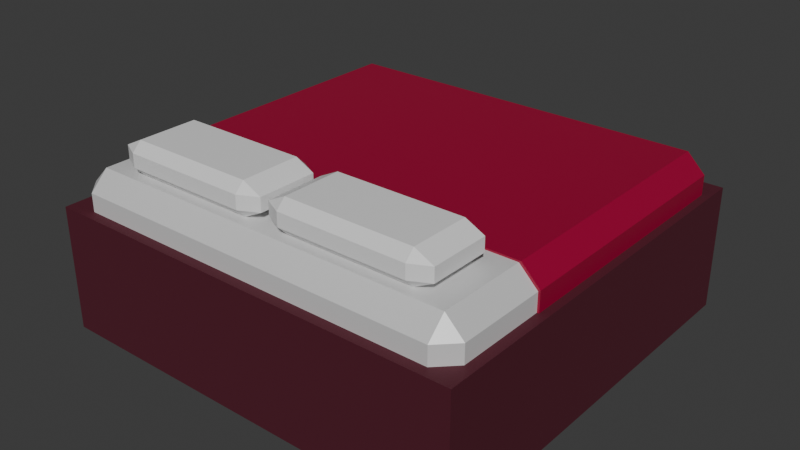 # Source: Malice_Bed.blend  (saved by Blender 5.0.118; exported with 4.5.12 LTS)
import bpy
from mathutils import Matrix  # noqa: F401  (used for matrix-valued properties, if any)

bpy.ops.wm.read_factory_settings(use_empty=True)
scene = bpy.context.scene
scene.name = 'Scene'

# ---- collections
col_collection = bpy.data.collections.new('Collection'); scene.collection.children.link(col_collection)

# ---- materials (node trees are filled in below, after node groups)
mat_material = bpy.data.materials.new('Material')
mat_material.alpha_threshold = 0.0
mat_material.use_backface_culling_lightprobe_volume = False
mat_material.roughness = 0.5
mat_material.line_color = (0.0, 0.0, 0.0, 1.0)
mat_material_001 = bpy.data.materials.new('Material.001')
mat_material_001.alpha_threshold = 0.0
mat_material_001.use_backface_culling_lightprobe_volume = False
mat_material_001.roughness = 0.5
mat_material_001.line_color = (0.0, 0.0, 0.0, 1.0)
mat_material_002 = bpy.data.materials.new('Material.002')
mat_material_002.alpha_threshold = 0.0
mat_material_002.use_backface_culling_lightprobe_volume = False
mat_material_002.roughness = 0.5
mat_material_002.line_color = (0.0, 0.0, 0.0, 1.0)
mat_material_003 = bpy.data.materials.new('Material.003')
mat_material_003.alpha_threshold = 0.0
mat_material_003.use_backface_culling_lightprobe_volume = False
mat_material_003.roughness = 0.5
mat_material_003.line_color = (0.0, 0.0, 0.0, 1.0)
mat_material_004 = bpy.data.materials.new('Material.004')
mat_material_004.alpha_threshold = 0.0
mat_material_004.use_backface_culling_lightprobe_volume = False
mat_material_004.roughness = 0.5
mat_material_004.line_color = (0.0, 0.0, 0.0, 1.0)

# ---- material node trees
mat_material.use_nodes = True; mat_material.node_tree.nodes.clear()
_N = mat_material.node_tree.nodes; _L = mat_material.node_tree.links
n0 = _N.new('ShaderNodeOutputMaterial'); n0.name = 'Material Output'; n0.location = (200, 100)
n1 = _N.new('ShaderNodeBsdfPrincipled'); n1.name = 'Principled BSDF'; n1.location = (-200, 100)
n1.inputs[0].default_value = (0.7479, 0.7479, 0.7479, 1.0)
n1.inputs[1].default_value = 0.1769
_L.new(n1.outputs[0], n0.inputs[0])
n0.is_active_output = True
mat_material_001.use_nodes = True; mat_material_001.node_tree.nodes.clear()
_N = mat_material_001.node_tree.nodes; _L = mat_material_001.node_tree.links
n0 = _N.new('ShaderNodeOutputMaterial'); n0.name = 'Material Output'; n0.location = (200, 100)
n1 = _N.new('ShaderNodeBsdfPrincipled'); n1.name = 'Principled BSDF'; n1.location = (-200, 100)
n1.inputs[0].default_value = (0.08165, 0.006818, 0.01891, 1.0)
n1.inputs[2].default_value = 0.7308
_L.new(n1.outputs[0], n0.inputs[0])
n0.is_active_output = True
mat_material_002.use_nodes = True; mat_material_002.node_tree.nodes.clear()
_N = mat_material_002.node_tree.nodes; _L = mat_material_002.node_tree.links
n0 = _N.new('ShaderNodeOutputMaterial'); n0.name = 'Material Output'; n0.location = (200, 100)
n1 = _N.new('ShaderNodeBsdfPrincipled'); n1.name = 'Principled BSDF'; n1.location = (-200, 100)
_L.new(n1.outputs[0], n0.inputs[0])
n0.is_active_output = True
mat_material_003.use_nodes = True; mat_material_003.node_tree.nodes.clear()
_N = mat_material_003.node_tree.nodes; _L = mat_material_003.node_tree.links
n0 = _N.new('ShaderNodeOutputMaterial'); n0.name = 'Material Output'; n0.location = (200, 100)
n1 = _N.new('ShaderNodeBsdfPrincipled'); n1.name = 'Principled BSDF'; n1.location = (-200, 100)
_L.new(n1.outputs[0], n0.inputs[0])
n0.is_active_output = True
mat_material_004.use_nodes = True; mat_material_004.node_tree.nodes.clear()
_N = mat_material_004.node_tree.nodes; _L = mat_material_004.node_tree.links
n0 = _N.new('ShaderNodeOutputMaterial'); n0.name = 'Material Output'; n0.location = (200, 100)
n1 = _N.new('ShaderNodeBsdfPrincipled'); n1.name = 'Principled BSDF'; n1.location = (-200, 100)
n1.inputs[0].default_value = (0.3275, 0.0, 0.03698, 1.0)
_L.new(n1.outputs[0], n0.inputs[0])
n0.is_active_output = True

# ---- world
world_world = bpy.data.worlds.new('World'); scene.world = world_world
world_world.use_nodes = True; world_world.node_tree.nodes.clear()
_N = world_world.node_tree.nodes; _L = world_world.node_tree.links
n0 = _N.new('ShaderNodeOutputWorld'); n0.name = 'World Output'; n0.location = (200, 100)
n1 = _N.new('ShaderNodeBackground'); n1.name = 'Background'; n1.location = (-200, 100)
n1.inputs[0].default_value = (0.05088, 0.05088, 0.05088, 1.0)
_L.new(n1.outputs[0], n0.inputs[0])
n0.is_active_output = True
world_world.color = (0.05088, 0.05088, 0.05088)
world_world.sun_shadow_jitter_overblur = 0.0

# ---- meshes
me_cube = bpy.data.meshes.new('Cube')
me_cube.from_pydata([(1.015, -0.875, 0.71), (0.925, -0.875, 0.8), (0.925, -0.965, 0.71), (-1.015, -0.875, 0.71), (-0.925, -0.965, 0.71), (-0.925, -0.875, 0.8), (-0.925, -0.965, 0.62), (-1.015, -0.875, 0.62), (0.925, -0.965, 0.62), (1.015, -0.875, 0.62), (0.925, -0.4317, 0.8), (1.015, -0.4317, 0.71), (-0.925, -0.4317, 0.8), (-1.015, -0.4317, 0.71), (1.015, -0.4317, 0.62), (-1.015, -0.4317, 0.62)], [], [(0, 1, 2), (3, 4, 5), (6, 4, 3, 7), (9, 0, 2, 8), (1, 5, 4, 2), (10, 1, 0, 11), (13, 3, 5, 12), (0, 9, 14, 11), (12, 5, 1, 10), (8, 2, 4, 6), (7, 3, 13, 15), (14, 9, 8, 6, 7, 15), (13, 12, 10, 11, 14, 15)])
_uv = me_cube.uv_layers.new(name='UVMap')
_uv.uv.foreach_set('vector', [0.5969, 0.7413, 0.6305, 0.7497, 0.5969, 0.7611, 0.5969, 0.01166, 0.5969, 0.0, 0.625, 0.01166, 0.5687, 0.0, 0.5969, 0.0, 0.5969, 0.01166, 0.5688, 0.01166, 0.5677, 0.7408, 0.5969, 0.7413, 0.5969, 0.7611, 0.5659, 0.7603, 0.6305, 0.7497, 0.625, 0.9889, 0.5969, 0.9889, 0.5969, 0.7611, 0.6305, 0.6865, 0.6305, 0.7497, 0.5969, 0.7413, 0.5969, 0.6824, 0.5969, 0.06908, 0.5969, 0.01166, 0.625, 0.01166, 0.625, 0.071, 0.5969, 0.7413, 0.5677, 0.7408, 0.5677, 0.6822, 0.5969, 0.6824, 0.8639, 0.6809, 0.8639, 0.7383, 0.6305, 0.7497, 0.6305, 0.6865, 0.5659, 0.7603, 0.5969, 0.7611, 0.5969, 0.9889, 0.5688, 0.9889, 0.5688, 0.01166, 0.5969, 0.01166, 0.5969, 0.06908, 0.5688, 0.06908, 0.6309, 0.6782, 0.6309, 0.7328, 0.6414, 0.7438, 0.8586, 0.7438, 0.8691, 0.7328, 0.8691, 0.6782, 0.5888, 0.3148, 0.6, 0.3201, 0.6, 0.4299, 0.5887, 0.4352, 0.5775, 0.4352, 0.5775, 0.3148])
me_cube.materials.append(mat_material)
me_cube.use_mirror_vertex_groups = False
me_cube.update()
me_cube_001 = bpy.data.meshes.new('Cube.001')
me_cube_001.from_pydata([(0.5, 0.5, 1.0), (0.5, 0.5, 0.0), (0.5, -0.5, 1.0), (0.5, -0.5, 0.0), (-0.5, 0.5, 1.0), (-0.5, 0.5, 0.0), (-0.5, -0.5, 1.0), (-0.5, -0.5, 0.0)], [], [(0, 4, 6, 2), (3, 2, 6, 7), (7, 6, 4, 5), (5, 1, 3, 7), (1, 0, 2, 3), (5, 4, 0, 1)])
_uv = me_cube_001.uv_layers.new(name='UVMap')
_uv.uv.foreach_set('vector', [0.625, 0.5, 0.875, 0.5, 0.875, 0.75, 0.625, 0.75, 0.375, 0.75, 0.625, 0.75, 0.625, 1.0, 0.375, 1.0, 0.375, 0.0, 0.625, 0.0, 0.625, 0.25, 0.375, 0.25, 0.125, 0.5, 0.375, 0.5, 0.375, 0.75, 0.125, 0.75, 0.375, 0.5, 0.625, 0.5, 0.625, 0.75, 0.375, 0.75, 0.375, 0.25, 0.625, 0.25, 0.625, 0.5, 0.375, 0.5])
me_cube_001.materials.append(mat_material_001)
me_cube_001.use_mirror_vertex_groups = False
me_cube_001.update()
me_cube_002 = bpy.data.meshes.new('Cube.002')
me_cube_002.from_pydata([(1.015, 0.965, 0.8), (1.015, 0.965, 0.0), (1.015, -0.965, 0.8), (1.015, -0.965, 0.0), (-1.015, 0.965, 0.8), (-1.015, 0.965, 0.0), (-1.015, -0.965, 0.8), (-1.015, -0.965, 0.0)], [], [(0, 4, 6, 2), (3, 2, 6, 7), (7, 6, 4, 5), (5, 1, 3, 7), (1, 0, 2, 3), (5, 4, 0, 1)])
_uv = me_cube_002.uv_layers.new(name='UVMap')
_uv.uv.foreach_set('vector', [0.625, 0.5, 0.875, 0.5, 0.875, 0.75, 0.625, 0.75, 0.375, 0.75, 0.625, 0.75, 0.625, 1.0, 0.375, 1.0, 0.375, 0.0, 0.625, 0.0, 0.625, 0.25, 0.375, 0.25, 0.125, 0.5, 0.375, 0.5, 0.375, 0.75, 0.125, 0.75, 0.375, 0.5, 0.625, 0.5, 0.625, 0.75, 0.375, 0.75, 0.375, 0.25, 0.625, 0.25, 0.625, 0.5, 0.375, 0.5])
me_cube_002.materials.append(mat_material_002)
me_cube_002.use_mirror_vertex_groups = False
me_cube_002.update()
me_cube_003 = bpy.data.meshes.new('Cube.003')
me_cube_003.from_pydata([(1.015, 0.965, 0.8), (1.015, 0.965, 0.0), (1.015, -0.965, 0.8), (1.015, -0.965, 0.0), (-1.015, 0.965, 0.8), (-1.015, 0.965, 0.0), (-1.015, -0.965, 0.8), (-1.015, -0.965, 0.0)], [], [(0, 4, 6, 2), (3, 2, 6, 7), (7, 6, 4, 5), (5, 1, 3, 7), (1, 0, 2, 3), (5, 4, 0, 1)])
_uv = me_cube_003.uv_layers.new(name='UVMap')
_uv.uv.foreach_set('vector', [0.625, 0.5, 0.875, 0.5, 0.875, 0.75, 0.625, 0.75, 0.375, 0.75, 0.625, 0.75, 0.625, 1.0, 0.375, 1.0, 0.375, 0.0, 0.625, 0.0, 0.625, 0.25, 0.375, 0.25, 0.125, 0.5, 0.375, 0.5, 0.375, 0.75, 0.125, 0.75, 0.375, 0.5, 0.625, 0.5, 0.625, 0.75, 0.375, 0.75, 0.375, 0.25, 0.625, 0.25, 0.625, 0.5, 0.375, 0.5])
me_cube_003.materials.append(mat_material_003)
me_cube_003.use_mirror_vertex_groups = False
me_cube_003.update()
me_cube_004 = bpy.data.meshes.new('Cube.004')
me_cube_004.from_pydata([(0.925, 0.965, 0.71), (0.925, 0.875, 0.8), (1.015, 0.875, 0.71), (-0.925, 0.965, 0.71), (-1.015, 0.875, 0.71), (-0.925, 0.875, 0.8), (0.925, -0.4275, 0.8), (1.015, -0.4275, 0.71), (-0.925, -0.4275, 0.8), (-1.015, -0.4275, 0.71), (1.015, 0.875, 0.6139), (0.925, 0.965, 0.6139), (-0.925, 0.965, 0.6139), (-1.015, 0.875, 0.6139), (1.015, -0.4275, 0.6139), (-1.015, -0.4275, 0.6139)], [], [(0, 1, 2), (3, 4, 5), (0, 2, 10, 11), (13, 4, 3, 12), (7, 2, 1, 6), (8, 5, 4, 9), (5, 1, 0, 3), (12, 3, 0, 11), (10, 2, 7, 14), (6, 1, 5, 8), (15, 9, 4, 13), (14, 7, 6, 8, 9, 15), (15, 13, 12, 11, 10, 14)])
_uv = me_cube_004.uv_layers.new(name='UVMap')
_uv.uv.foreach_set('vector', [0.5969, 0.4889, 0.6305, 0.5003, 0.5969, 0.5087, 0.5969, 0.2583, 0.5969, 0.2383, 0.625, 0.2459, 0.5969, 0.4889, 0.5969, 0.5087, 0.5657, 0.5092, 0.5638, 0.4898, 0.5668, 0.2383, 0.5969, 0.2383, 0.5969, 0.2583, 0.5668, 0.2587, 0.5969, 0.6818, 0.5969, 0.5087, 0.6305, 0.5003, 0.6305, 0.6859, 0.625, 0.07157, 0.625, 0.2459, 0.5969, 0.2383, 0.5969, 0.06963, 0.625, 0.2459, 0.6305, 0.5003, 0.5969, 0.4889, 0.5969, 0.2583, 0.5668, 0.2587, 0.5969, 0.2583, 0.5969, 0.4889, 0.5638, 0.4898, 0.5657, 0.5092, 0.5969, 0.5087, 0.5969, 0.6818, 0.5657, 0.6816, 0.6305, 0.6859, 0.6305, 0.5003, 0.8639, 0.5117, 0.8639, 0.6804, 0.5668, 0.06963, 0.5969, 0.06963, 0.5969, 0.2383, 0.5668, 0.2383, 0.5775, 0.4358, 0.5896, 0.4358, 0.601, 0.4304, 0.601, 0.3196, 0.5896, 0.3142, 0.5775, 0.3142, 0.8703, 0.6782, 0.8703, 0.5162, 0.8597, 0.505, 0.6403, 0.505, 0.6297, 0.5162, 0.6297, 0.6782])
me_cube_004.materials.append(mat_material_004)
me_cube_004.use_mirror_vertex_groups = False
me_cube_004.update()

# ---- objects
ob_cube = bpy.data.objects.new('Cube', me_cube)
ob_cube_001 = bpy.data.objects.new('Cube.001', me_cube_001)
ob_cube_002 = bpy.data.objects.new('Cube.002', me_cube_002)
ob_cube_003 = bpy.data.objects.new('Cube.003', me_cube_003)
ob_cube_004 = bpy.data.objects.new('Cube.004', me_cube_004)

# ---- transforms, parenting, visibility, modifiers, constraints
ob_cube.location = (0.0, 0.0, 0.0)
ob_cube.lock_rotations_4d = False
ob_cube.empty_display_type = 'ARROWS'
ob_cube.lineart.crease_threshold = 0.0
ob_cube_001.location = (0.0, 0.0, 0.0)
ob_cube_001.scale = (2.13, 2.03, 0.62)
ob_cube_001.lock_rotations_4d = False
ob_cube_001.empty_display_type = 'ARROWS'
ob_cube_001.lineart.crease_threshold = 0.0
ob_cube_002.location = (-0.4274, -0.6682, 0.8)
ob_cube_002.scale = (0.4, 0.2, 0.2)
ob_cube_002.lock_rotations_4d = False
ob_cube_002.empty_display_type = 'ARROWS'
ob_cube_002.lineart.crease_threshold = 0.0
_m = ob_cube_002.modifiers.new('Bevel', 'BEVEL')
_m.width = 0.23
_m.width_pct = 0.23
ob_cube_003.location = (0.4274, -0.6682, 0.8)
ob_cube_003.scale = (0.4, 0.2, 0.2)
ob_cube_003.lock_rotations_4d = False
ob_cube_003.empty_display_type = 'ARROWS'
ob_cube_003.lineart.crease_threshold = 0.0
_m = ob_cube_003.modifiers.new('Bevel', 'BEVEL')
_m.width = 0.23
_m.width_pct = 0.23
ob_cube_004.location = (0.0, 0.0, 0.0)
ob_cube_004.scale = (1.01, 1.01, 1.01)
ob_cube_004.lock_rotations_4d = False
ob_cube_004.empty_display_type = 'ARROWS'
ob_cube_004.lineart.crease_threshold = 0.0

# ---- collection membership
col_collection.objects.link(ob_cube)
col_collection.objects.link(ob_cube_001)
col_collection.objects.link(ob_cube_002)
col_collection.objects.link(ob_cube_003)
col_collection.objects.link(ob_cube_004)

# ---- scene / render settings (as saved in the file)
scene.frame_start = 1; scene.frame_end = 250; scene.frame_set(1)
scene.render.engine = 'BLENDER_EEVEE_NEXT'
scene.render.bake_bias = 0.0
scene.render.bake_samples = 0
scene.cycles.sampling_pattern = 'TABULATED_SOBOL'
scene.eevee.use_volume_custom_range = False
bpy.context.view_layer.update()

# ---- added for rendering (the .blend has no active camera and no usable light): camera, sun
cam_auto = bpy.data.cameras.new('AutoCamera')
cam_auto.lens = 50.0
cam_auto.sensor_width = 36.0
cam_auto.clip_end = 1000.0
ob_auto_camera = bpy.data.objects.new('AutoCamera', cam_auto)
scene.collection.objects.link(ob_auto_camera)
ob_auto_camera.location = (2.86363, -3.43635, 2.7709)
ob_auto_camera.rotation_euler = (1.09748, -7.21219e-08, 0.694738)
scene.camera = ob_auto_camera
light_auto_sun = bpy.data.lights.new('AutoSun', 'SUN')
light_auto_sun.energy = 3.0
light_auto_sun.angle = 0.0523599
ob_auto_sun = bpy.data.objects.new('AutoSun', light_auto_sun)
scene.collection.objects.link(ob_auto_sun)
ob_auto_sun.rotation_euler = (0.872665, 0.174533, 0.523599)
bpy.context.view_layer.update()
